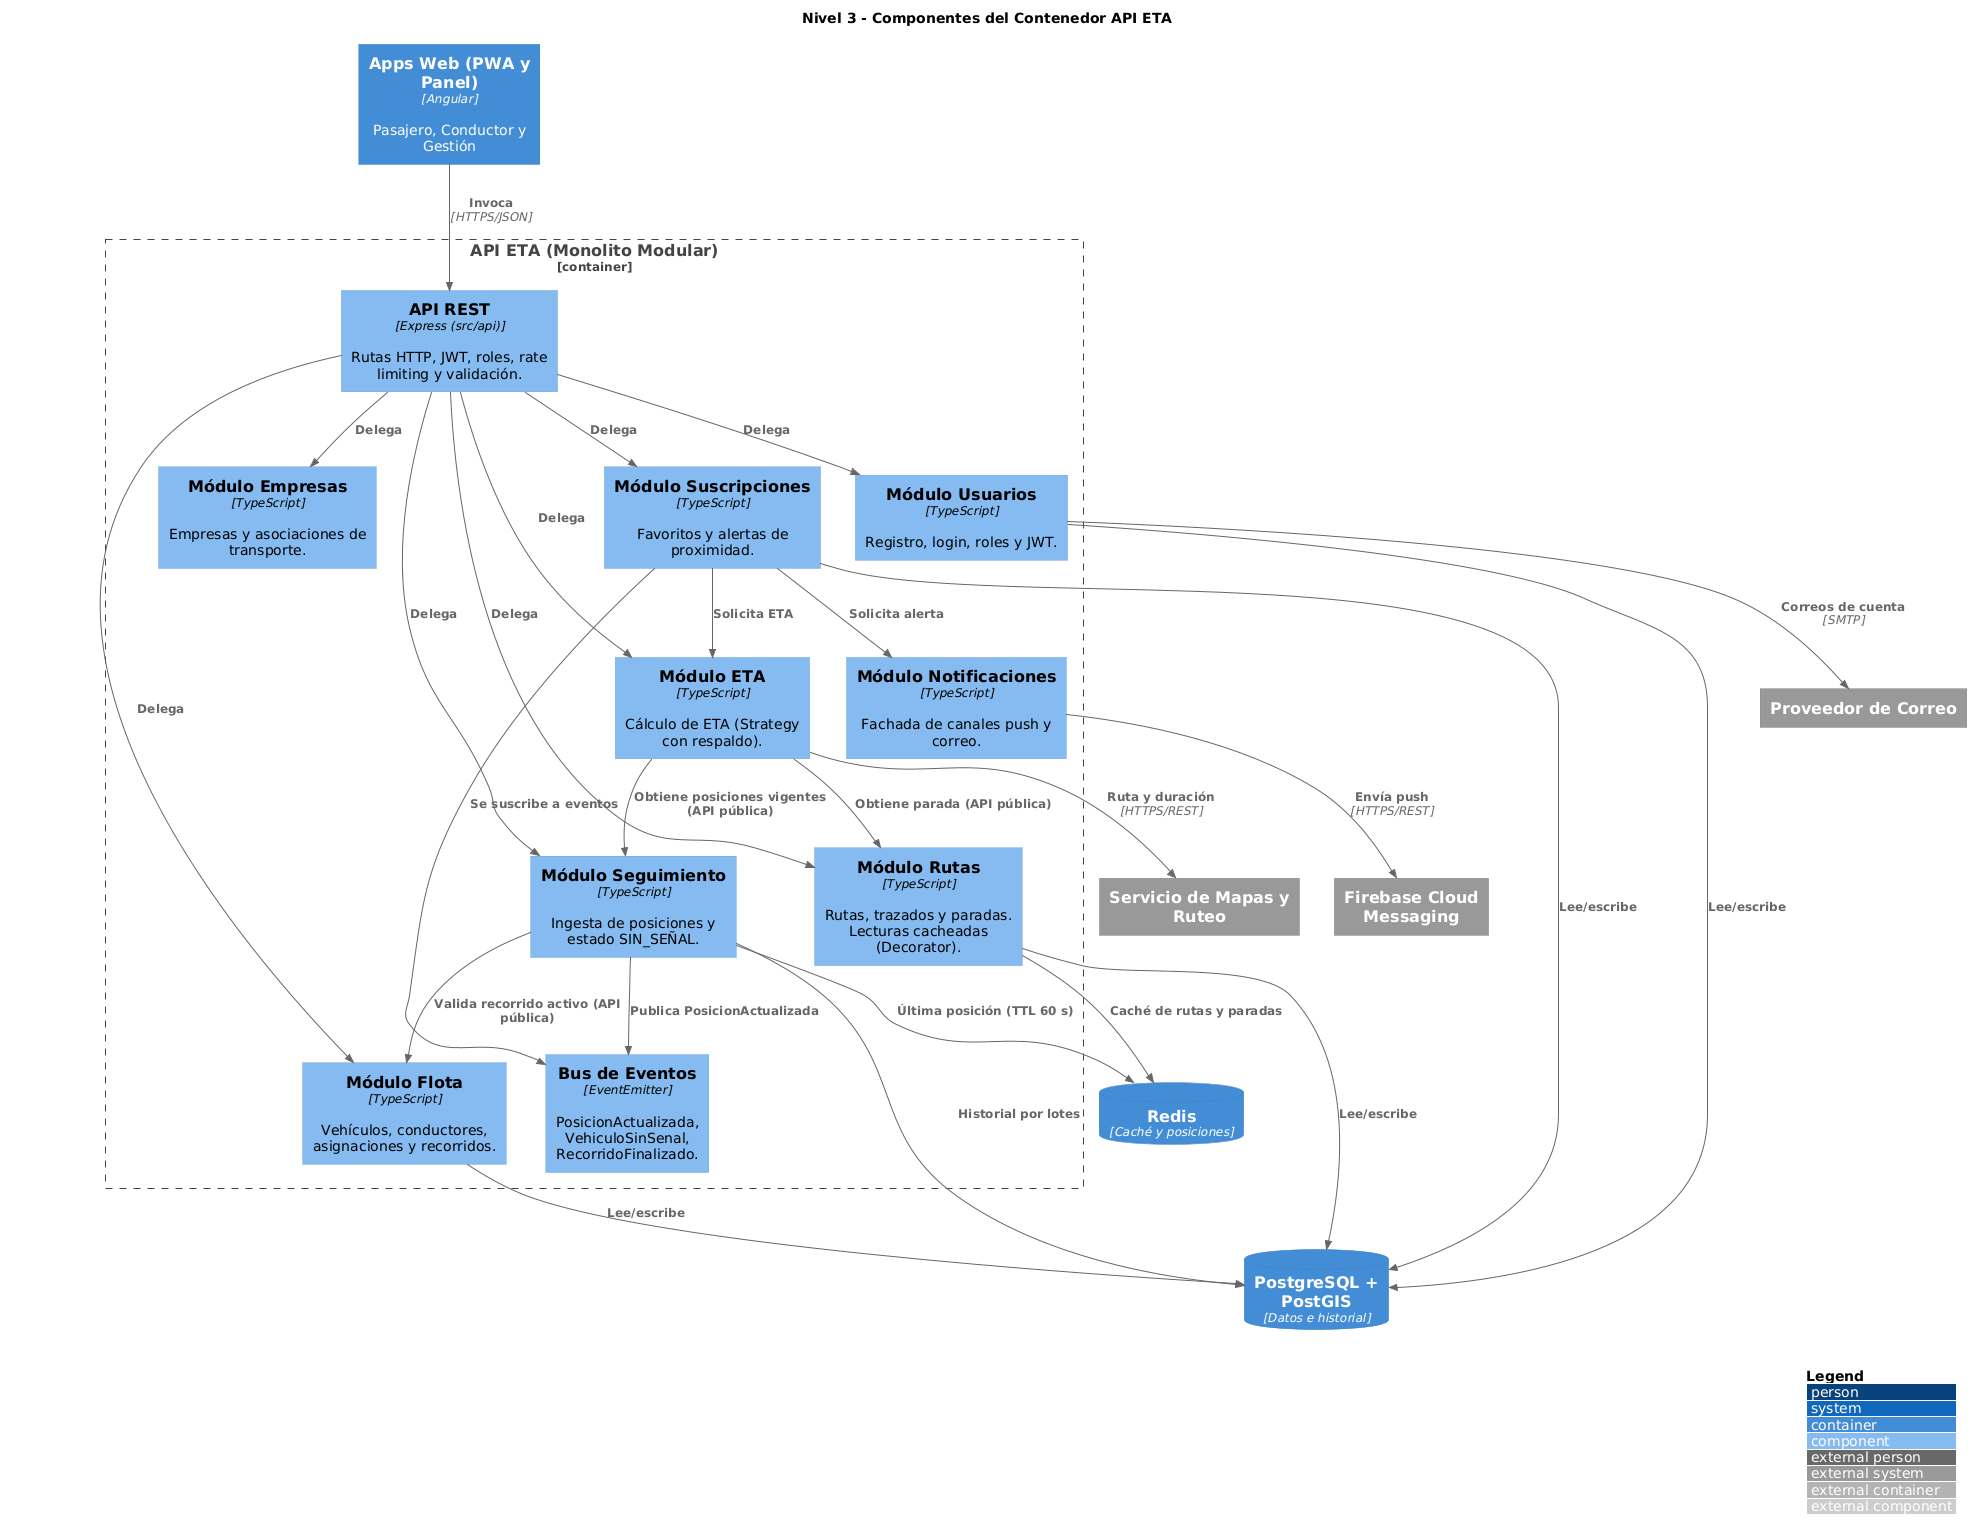

The diagram above was rendered by PlantUML. Its source (embedded in the PNG):
@startuml
!include <C4/C4_Component>
LAYOUT_WITH_LEGEND()
title Nivel 3 - Componentes del Contenedor API ETA

Container(apps, "Apps Web (PWA y Panel)", "Angular", "Pasajero, Conductor y Gestión")
ContainerDb(redis, "Redis", "Caché y posiciones")
ContainerDb(db, "PostgreSQL + PostGIS", "Datos e historial")
System_Ext(mapas, "Servicio de Mapas y Ruteo")
System_Ext(push, "Firebase Cloud Messaging")
System_Ext(correo, "Proveedor de Correo")

Container_Boundary(api, "API ETA (Monolito Modular)") {
  Component(rest, "API REST", "Express (src/api)", "Rutas HTTP, JWT, roles, rate limiting y validación.")
  Component(usuarios, "Módulo Usuarios", "TypeScript", "Registro, login, roles y JWT.")
  Component(empresas, "Módulo Empresas", "TypeScript", "Empresas y asociaciones de transporte.")
  Component(rutas, "Módulo Rutas", "TypeScript", "Rutas, trazados y paradas. Lecturas cacheadas (Decorator).")
  Component(flota, "Módulo Flota", "TypeScript", "Vehículos, conductores, asignaciones y recorridos.")
  Component(seg, "Módulo Seguimiento", "TypeScript", "Ingesta de posiciones y estado SIN_SEÑAL.")
  Component(etam, "Módulo ETA", "TypeScript", "Cálculo de ETA (Strategy con respaldo).")
  Component(susc, "Módulo Suscripciones", "TypeScript", "Favoritos y alertas de proximidad.")
  Component(notif, "Módulo Notificaciones", "TypeScript", "Fachada de canales push y correo.")
  Component(bus, "Bus de Eventos", "EventEmitter", "PosicionActualizada, VehiculoSinSenal, RecorridoFinalizado.")
}

Rel(apps, rest, "Invoca", "HTTPS/JSON")
Rel(rest, usuarios, "Delega")
Rel(rest, empresas, "Delega")
Rel(rest, rutas, "Delega")
Rel(rest, flota, "Delega")
Rel(rest, seg, "Delega")
Rel(rest, etam, "Delega")
Rel(rest, susc, "Delega")

Rel(etam, rutas, "Obtiene parada (API pública)")
Rel(etam, seg, "Obtiene posiciones vigentes (API pública)")
Rel(seg, flota, "Valida recorrido activo (API pública)")
Rel(seg, bus, "Publica PosicionActualizada")
Rel(susc, bus, "Se suscribe a eventos")
Rel(susc, etam, "Solicita ETA")
Rel(susc, notif, "Solicita alerta")

Rel(rutas, redis, "Caché de rutas y paradas")
Rel(seg, redis, "Última posición (TTL 60 s)")
Rel(seg, db, "Historial por lotes")
Rel(rutas, db, "Lee/escribe")
Rel(flota, db, "Lee/escribe")
Rel(usuarios, db, "Lee/escribe")
Rel(susc, db, "Lee/escribe")

Rel(etam, mapas, "Ruta y duración", "HTTPS/REST")
Rel(notif, push, "Envía push", "HTTPS/REST")
Rel(usuarios, correo, "Correos de cuenta", "SMTP")
@enduml